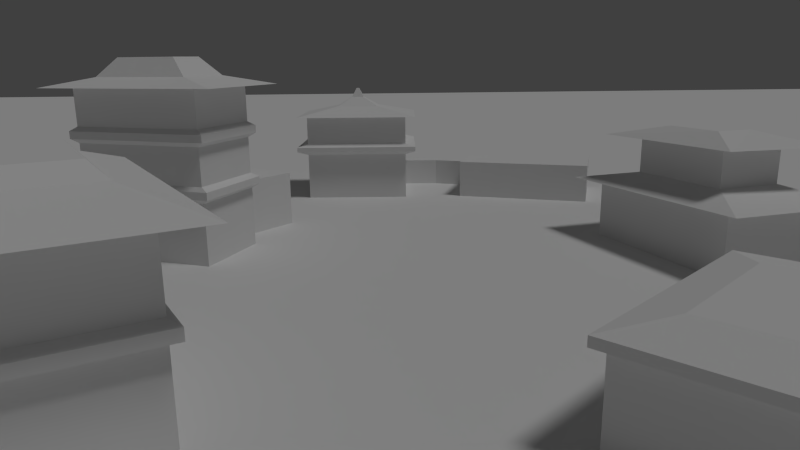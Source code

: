 # Source: village.blend  (saved by Blender 2.65.0; exported with 4.5.12 LTS)
import bpy
from mathutils import Matrix  # noqa: F401  (used for matrix-valued properties, if any)

bpy.ops.wm.read_factory_settings(use_empty=True)
scene = bpy.context.scene
scene.name = 'Scene'

# ---- collections
col_collection_1 = bpy.data.collections.new('Collection 1'); scene.collection.children.link(col_collection_1)

# ---- materials (node trees are filled in below, after node groups)
mat_house_material = bpy.data.materials.new('House material')
mat_house_material.alpha_threshold = 0.0
mat_house_material.use_transparent_shadow = False
mat_house_material.roughness = 0.5
mat_house_material.line_color = (0.0, 0.0, 0.0, 1.0)

# ---- material node trees

# ---- world
world_world = bpy.data.worlds.new('World'); scene.world = world_world
world_world.color = (0.05088, 0.05088, 0.05088)
world_world.use_sun_shadow = False
world_world.sun_shadow_jitter_overblur = 0.0
world_world.cycles.sampling_method = 'MANUAL'
world_world.cycles.sample_map_resolution = 256

# ---- cameras
cam_camera = bpy.data.cameras.new('Camera')
cam_camera.clip_end = 600.0
cam_camera.lens = 27.0
cam_camera.sensor_width = 32.0
cam_camera.sensor_height = 18.0
cam_camera.ortho_scale = 7.314
cam_camera.dof.focus_distance = 50.0
cam_camera.dof.aperture_fstop = 128.0

# ---- lights
light_lamp = bpy.data.lights.new('Lamp', 'SUN')
light_lamp.transmission_factor = 0.0
light_lamp.cutoff_distance = 30.0
light_lamp.angle = 0.1993
light_lamp.energy = 0.7
light_lamp.shadow_buffer_clip_start = 1.001
light_lamp.shadow_soft_size = 0.1
light_lamp.shadow_cascade_max_distance = 1000.0
light_lamp.cycles.use_multiple_importance_sampling = False

# ---- meshes
me_plane = bpy.data.meshes.new('Plane')
me_plane.from_pydata([(1.0, -1.0, 0.0), (-1.0, -1.0, 0.0), (1.0, 1.0, 0.0), (-1.0, 1.0, 0.0)], [], [(1, 0, 2, 3)])
me_plane.materials.append(mat_house_material)
me_plane.use_remesh_preserve_volume = False
me_plane.use_remesh_preserve_attributes = False
me_plane.use_mirror_vertex_groups = False
me_plane.update()
me_cube_014 = bpy.data.meshes.new('Cube.014')
me_cube_014.from_pydata([(-3.279, 20.85, -1.0), (-3.279, 21.45, -1.0), (0.7207, 21.45, -1.0), (0.7207, 20.85, -1.0), (-3.279, 20.85, 2.0), (-3.279, 21.45, 2.0), (0.7207, 21.45, 2.0), (0.7207, 20.85, 2.0), (5.101, 19.93, -1.0), (4.966, 19.35, -1.0), (5.101, 19.93, 2.0), (4.966, 19.35, 2.0)], [], [(4, 5, 1, 0), (5, 6, 2, 1), (7, 3, 9, 11), (7, 4, 0, 3), (0, 1, 2, 3), (7, 6, 5, 4), (10, 11, 9, 8), (2, 6, 10, 8), (3, 2, 8, 9), (6, 7, 11, 10)])
me_cube_014.use_remesh_preserve_volume = False
me_cube_014.use_remesh_preserve_attributes = False
me_cube_014.use_mirror_vertex_groups = False
me_cube_014.update()
me_cube_013 = bpy.data.meshes.new('Cube.013')
me_cube_013.from_pydata([(-10.0, -1.0, -1.0), (-10.0, 8.0, -1.0), (1.0, 8.0, -1.0), (1.0, -1.0, -1.0), (-10.0, -1.0, 4.0), (-10.0, 8.0, 4.0), (1.0, 8.0, 4.0), (1.0, -1.0, 4.0), (-11.1, -1.9, 4.4), (-11.1, 8.9, 4.4), (2.1, 8.9, 4.4), (2.1, -1.9, 4.4), (-11.1, -1.9, 4.9), (-11.1, 8.9, 4.9), (2.1, 8.9, 4.9), (2.1, -1.9, 4.9), (-10.0, -1.1, 5.2), (-10.0, 7.9, 5.2), (1.0, 7.9, 5.2), (1.0, -1.1, 5.2), (-10.0, -1.1, 8.2), (-10.0, 7.9, 8.2), (1.0, 7.9, 8.2), (1.0, -1.1, 8.2), (-11.1, -2.0, 8.2), (-11.1, 8.8, 8.2), (2.1, 8.8, 8.2), (2.1, -2.0, 8.2), (-6.799, 1.519, 9.2), (-6.799, 5.281, 9.2), (-2.201, 5.281, 9.2), (-2.201, 1.519, 9.2), (-5.153, 2.866, 10.2), (-5.153, 3.934, 10.2), (-3.847, 3.934, 10.2), (-3.847, 2.866, 10.2), (-4.655, 3.273, 11.2), (-4.655, 3.527, 11.2), (-4.345, 3.527, 11.2), (-4.345, 3.273, 11.2)], [], [(4, 5, 1, 0), (5, 6, 2, 1), (6, 7, 3, 2), (7, 4, 0, 3), (0, 1, 2, 3), (6, 5, 9, 10), (8, 11, 15, 12), (4, 7, 11, 8), (7, 6, 10, 11), (5, 4, 8, 9), (12, 15, 19, 16), (9, 8, 12, 13), (10, 9, 13, 14), (11, 10, 14, 15), (19, 18, 22, 23), (13, 12, 16, 17), (14, 13, 17, 18), (15, 14, 18, 19), (22, 21, 25, 26), (16, 19, 23, 20), (17, 16, 20, 21), (18, 17, 21, 22), (26, 25, 29, 30), (23, 22, 26, 27), (20, 23, 27, 24), (21, 20, 24, 25), (29, 28, 32, 33), (27, 26, 30, 31), (24, 27, 31, 28), (25, 24, 28, 29), (32, 35, 39, 36), (30, 29, 33, 34), (31, 30, 34, 35), (28, 31, 35, 32), (39, 38, 37, 36), (33, 32, 36, 37), (34, 33, 37, 38), (35, 34, 38, 39)])
me_cube_013.materials.append(mat_house_material)
me_cube_013.use_remesh_preserve_volume = False
me_cube_013.use_remesh_preserve_attributes = False
me_cube_013.use_mirror_vertex_groups = False
me_cube_013.update()
me_cube_012 = bpy.data.meshes.new('Cube.012')
me_cube_012.from_pydata([(-13.0, -1.0, -1.0), (-13.0, 8.0, -1.0), (1.0, 8.0, -1.0), (1.0, -1.0, -1.0), (-13.0, -1.0, 3.0), (-13.0, 8.0, 3.0), (1.0, 8.0, 3.0), (1.0, -1.0, 3.0)], [], [(4, 5, 1, 0), (5, 6, 2, 1), (6, 7, 3, 2), (7, 4, 0, 3), (0, 1, 2, 3), (7, 6, 5, 4)])
me_cube_012.use_remesh_preserve_volume = False
me_cube_012.use_remesh_preserve_attributes = False
me_cube_012.use_mirror_vertex_groups = False
me_cube_012.update()
me_cube_011 = bpy.data.meshes.new('Cube.011')
me_cube_011.from_pydata([(-13.0, -1.0, -1.0), (-13.0, 8.0, -1.0), (1.0, 8.0, -1.0), (1.0, -1.0, -1.0), (-13.0, -1.0, 4.0), (-13.0, 8.0, 4.0), (1.0, 8.0, 4.0), (1.0, -1.0, 4.0), (-15.15, -2.379, 4.0), (-14.58, 9.017, 4.0), (3.146, 9.379, 4.0), (2.582, -2.017, 4.0), (-10.33, 0.7171, 5.0), (-10.33, 6.283, 5.0), (-1.671, 6.283, 5.0), (-1.671, 0.7171, 5.0), (-10.33, 0.7171, 8.0), (-10.33, 6.283, 8.0), (-1.671, 6.283, 8.0), (-1.671, 0.7171, 8.0), (-12.95, -0.9663, 8.0), (-11.94, 7.319, 8.0), (0.9475, 7.966, 8.0), (-0.05867, -0.3194, 8.0), (-8.47, 1.912, 9.0), (-8.47, 5.088, 9.0), (-3.53, 5.088, 9.0), (-3.53, 1.912, 9.0)], [], [(4, 5, 1, 0), (5, 6, 2, 1), (6, 7, 3, 2), (7, 4, 0, 3), (0, 1, 2, 3), (4, 7, 11, 8), (9, 8, 12, 13), (7, 6, 10, 11), (5, 4, 8, 9), (6, 5, 9, 10), (12, 15, 19, 16), (10, 9, 13, 14), (11, 10, 14, 15), (8, 11, 15, 12), (19, 18, 22, 23), (13, 12, 16, 17), (14, 13, 17, 18), (15, 14, 18, 19), (22, 21, 25, 26), (16, 19, 23, 20), (17, 16, 20, 21), (18, 17, 21, 22), (27, 26, 25, 24), (23, 22, 26, 27), (20, 23, 27, 24), (21, 20, 24, 25)])
me_cube_011.use_remesh_preserve_volume = False
me_cube_011.use_remesh_preserve_attributes = False
me_cube_011.use_mirror_vertex_groups = False
me_cube_011.update()
me_cube_010 = bpy.data.meshes.new('Cube.010')
me_cube_010.from_pydata([(-10.0, -1.0, -1.0), (-10.0, 6.0, -1.0), (-5.0, 6.0, -1.0), (-5.0, -1.0, -1.0), (-10.0, -1.0, 4.0), (-10.0, 6.0, 4.0), (-5.0, 6.0, 4.0), (-5.0, -1.0, 4.0)], [], [(4, 5, 1, 0), (5, 6, 2, 1), (6, 7, 3, 2), (7, 4, 0, 3), (0, 1, 2, 3), (7, 6, 5, 4)])
me_cube_010.materials.append(mat_house_material)
me_cube_010.use_remesh_preserve_volume = False
me_cube_010.use_remesh_preserve_attributes = False
me_cube_010.use_mirror_vertex_groups = False
me_cube_010.update()
me_cube_009 = bpy.data.meshes.new('Cube.009')
me_cube_009.from_pydata([(-10.0, -1.0, -1.0), (-10.0, 6.0, -1.0), (1.0, 6.0, -1.0), (1.0, -1.0, -1.0), (-10.0, -1.0, 4.0), (-10.0, 6.0, 4.0), (1.0, 6.0, 4.0), (1.0, -1.0, 4.0), (-10.55, -1.35, 4.35), (-10.55, 6.35, 4.35), (1.55, 6.35, 4.35), (1.55, -1.35, 4.35), (-10.55, -1.35, 4.95), (-10.55, 6.35, 4.95), (1.55, 6.35, 4.95), (1.55, -1.35, 4.95), (-10.0, -1.1, 5.3), (-10.0, 5.9, 5.3), (1.0, 5.9, 5.3), (1.0, -1.1, 5.3), (-10.0, -1.1, 8.3), (-10.0, 5.9, 8.3), (1.0, 5.9, 8.3), (1.0, -1.1, 8.3), (-10.55, -1.45, 8.65), (-10.55, 6.25, 8.65), (1.55, 6.25, 8.65), (1.55, -1.45, 8.65), (-10.55, -1.45, 9.25), (-10.55, 6.25, 9.25), (1.55, 6.25, 9.25), (1.55, -1.45, 9.25), (-10.0, -1.1, 9.6), (-10.0, 5.9, 9.6), (1.0, 5.9, 9.6), (1.0, -1.1, 9.6), (-10.0, -1.1, 12.6), (-10.0, 5.9, 12.6), (1.0, 5.9, 12.6), (1.0, -1.1, 12.6), (-12.2, -2.498, 12.6), (-12.2, 7.298, 12.6), (3.197, 7.298, 12.6), (3.197, -2.498, 12.6), (-8.535, -0.1675, 13.36), (-8.535, 4.968, 13.36), (-0.4653, 4.968, 13.36), (-0.4653, -0.1675, 13.36), (-7.067, 0.7663, 14.84), (-7.067, 4.034, 14.84), (-1.933, 4.034, 14.84), (-1.933, 0.7663, 14.84)], [], [(4, 5, 1, 0), (5, 6, 2, 1), (6, 7, 3, 2), (7, 4, 0, 3), (0, 1, 2, 3), (4, 7, 11, 8), (10, 9, 13, 14), (7, 6, 10, 11), (5, 4, 8, 9), (6, 5, 9, 10), (14, 13, 17, 18), (11, 10, 14, 15), (8, 11, 15, 12), (9, 8, 12, 13), (17, 16, 20, 21), (15, 14, 18, 19), (12, 15, 19, 16), (13, 12, 16, 17), (20, 23, 27, 24), (18, 17, 21, 22), (19, 18, 22, 23), (16, 19, 23, 20), (27, 26, 30, 31), (21, 20, 24, 25), (22, 21, 25, 26), (23, 22, 26, 27), (31, 30, 34, 35), (24, 27, 31, 28), (25, 24, 28, 29), (26, 25, 29, 30), (34, 33, 37, 38), (28, 31, 35, 32), (29, 28, 32, 33), (30, 29, 33, 34), (37, 36, 40, 41), (35, 34, 38, 39), (32, 35, 39, 36), (33, 32, 36, 37), (40, 43, 47, 44), (38, 37, 41, 42), (39, 38, 42, 43), (36, 39, 43, 40), (44, 47, 51, 48), (41, 40, 44, 45), (42, 41, 45, 46), (43, 42, 46, 47), (51, 50, 49, 48), (45, 44, 48, 49), (46, 45, 49, 50), (47, 46, 50, 51)])
me_cube_009.materials.append(mat_house_material)
me_cube_009.use_remesh_preserve_volume = False
me_cube_009.use_remesh_preserve_attributes = False
me_cube_009.use_mirror_vertex_groups = False
me_cube_009.update()
me_cube_008 = bpy.data.meshes.new('Cube.008')
me_cube_008.from_pydata([(-13.0, -1.0, -1.0), (-13.0, 8.0, -1.0), (1.0, 8.0, -1.0), (1.0, -1.0, -1.0), (-13.0, -1.0, 4.0), (-13.0, 8.0, 4.0), (1.0, 8.0, 4.0), (1.0, -1.0, 4.0), (-13.7, -1.45, 4.25), (-13.7, 8.45, 4.25), (1.7, 8.45, 4.25), (1.7, -1.45, 4.25), (-13.7, -1.45, 4.85), (-13.7, 8.45, 4.85), (1.7, 8.45, 4.85), (1.7, -1.45, 4.85), (-13.0, -1.0, 5.1), (-13.0, 8.0, 5.1), (1.0, 8.0, 5.1), (1.0, -1.0, 5.1), (-13.0, -1.0, 9.1), (-13.0, 8.0, 9.1), (1.0, 8.0, 9.1), (1.0, -1.0, 9.1), (-15.8, -2.8, 9.1), (-15.8, 9.8, 9.1), (3.8, 9.8, 9.1), (3.8, -2.8, 9.1), (-11.26, 0.1202, 10.22), (-11.26, 6.88, 10.22), (-0.7426, 6.88, 10.22), (-0.7426, 0.1202, 10.22), (-10.15, 0.8349, 10.98), (-10.15, 6.165, 10.98), (-1.854, 6.165, 10.98), (-1.854, 0.8349, 10.98)], [], [(4, 5, 1, 0), (5, 6, 2, 1), (6, 7, 3, 2), (7, 4, 0, 3), (0, 1, 2, 3), (4, 7, 11, 8), (9, 8, 12, 13), (7, 6, 10, 11), (5, 4, 8, 9), (6, 5, 9, 10), (12, 15, 19, 16), (10, 9, 13, 14), (11, 10, 14, 15), (8, 11, 15, 12), (18, 17, 21, 22), (13, 12, 16, 17), (14, 13, 17, 18), (15, 14, 18, 19), (21, 20, 24, 25), (19, 18, 22, 23), (16, 19, 23, 20), (17, 16, 20, 21), (24, 27, 31, 28), (22, 21, 25, 26), (23, 22, 26, 27), (20, 23, 27, 24), (31, 30, 34, 35), (25, 24, 28, 29), (26, 25, 29, 30), (27, 26, 30, 31), (35, 34, 33, 32), (28, 31, 35, 32), (29, 28, 32, 33), (30, 29, 33, 34)])
me_cube_008.materials.append(mat_house_material)
me_cube_008.use_remesh_preserve_volume = False
me_cube_008.use_remesh_preserve_attributes = False
me_cube_008.use_mirror_vertex_groups = False
me_cube_008.update()
me_cube_007 = bpy.data.meshes.new('Cube.007')
me_cube_007.from_pydata([(-13.0, -1.0, -1.0), (-13.0, 8.0, -1.0), (1.0, 8.0, -1.0), (1.0, -1.0, -1.0), (-13.0, -1.0, 4.0), (-13.0, 8.0, 4.0), (1.0, 8.0, 4.0), (1.0, -1.0, 4.0), (-13.7, -1.45, 3.95), (-13.7, 8.45, 3.95), (1.7, 8.45, 3.95), (1.7, -1.45, 3.95), (-13.7, -1.45, 4.45), (-13.7, 8.45, 4.45), (1.7, 8.45, 4.45), (1.7, -1.45, 4.45), (-10.47, 0.5377, 5.0), (-10.47, 6.133, 5.0), (-1.762, 6.133, 5.0), (-1.762, 0.5377, 5.0)], [], [(4, 5, 1, 0), (5, 6, 2, 1), (6, 7, 3, 2), (7, 4, 0, 3), (0, 1, 2, 3), (4, 7, 11, 8), (11, 10, 14, 15), (7, 6, 10, 11), (5, 4, 8, 9), (6, 5, 9, 10), (14, 13, 17, 18), (8, 11, 15, 12), (9, 8, 12, 13), (10, 9, 13, 14), (19, 18, 17, 16), (15, 14, 18, 19), (12, 15, 19, 16), (13, 12, 16, 17)])
me_cube_007.materials.append(mat_house_material)
me_cube_007.use_remesh_preserve_volume = False
me_cube_007.use_remesh_preserve_attributes = False
me_cube_007.use_mirror_vertex_groups = False
me_cube_007.update()

# ---- objects
ob_plane = bpy.data.objects.new('Plane', me_plane)
ob_cube_007 = bpy.data.objects.new('Cube.007', me_cube_014)
ob_cube_001 = bpy.data.objects.new('Cube.001', me_cube_013)
ob_cube_002 = bpy.data.objects.new('Cube.002', me_cube_012)
ob_cube_006 = bpy.data.objects.new('Cube.006', me_cube_011)
ob_cube_005 = bpy.data.objects.new('Cube.005', me_cube_010)
ob_cube_003 = bpy.data.objects.new('Cube.003', me_cube_009)
ob_cube_004 = bpy.data.objects.new('Cube.004', me_cube_008)
ob_cube = bpy.data.objects.new('Cube', me_cube_007)
ob_lamp = bpy.data.objects.new('Lamp', light_lamp)
ob_camera = bpy.data.objects.new('Camera', cam_camera)

# ---- transforms, parenting, visibility, modifiers, constraints
ob_plane.location = (11.37, -5.358, 0.05411)
ob_plane.scale = (-253.7, -253.7, -253.7)
ob_plane.lineart.crease_threshold = 0.0
ob_cube_007.location = (3.604, 1.575, 1.0)
ob_cube_007.lineart.crease_threshold = 0.0
ob_cube_001.location = (-0.5669, 15.01, 1.0)
ob_cube_001.lineart.crease_threshold = 0.0
ob_cube_002.location = (19.39, 11.54, 1.0)
ob_cube_002.rotation_euler = (0.0, -0.0, -0.2828)
ob_cube_002.lineart.crease_threshold = 0.0
ob_cube_006.location = (23.14, -15.48, 1.0)
ob_cube_006.rotation_euler = (0.0, -0.0, -1.209)
ob_cube_006.lineart.crease_threshold = 0.0
ob_cube_005.location = (-10.23, -6.023, 1.0)
ob_cube_005.rotation_euler = (0.0, -0.0, -0.63)
ob_cube_005.lineart.crease_threshold = 0.0
ob_cube_003.location = (-15.57, -11.05, 1.0)
ob_cube_003.rotation_euler = (0.0, -0.0, -0.3224)
ob_cube_003.lineart.crease_threshold = 0.0
ob_cube_004.location = (-16.25, -41.47, 1.0)
ob_cube_004.rotation_euler = (0.0, -0.0, -1.02)
ob_cube_004.lineart.crease_threshold = 0.0
ob_cube.location = (22.54, -34.62, 1.0)
ob_cube.rotation_euler = (0.0, -0.0, 0.806)
ob_cube.lineart.crease_threshold = 0.0
ob_lamp.location = (21.81, -21.46, 29.04)
ob_lamp.rotation_euler = (6.634, -0.2966, 1.755)
ob_lamp.scale = (5.78, 5.78, 5.78)
ob_lamp.lock_rotations_4d = False
ob_lamp.empty_display_type = 'ARROWS'
ob_lamp.color = (0.0, 0.0, 0.0, 0.0)
ob_lamp.lineart.crease_threshold = 0.0
ob_camera.location = (0.1122, -62.15, 15.57)
ob_camera.rotation_euler = (1.328, 0.01049, 0.002642)
ob_camera.scale = (40.71, 40.71, 40.71)
ob_camera.lock_rotations_4d = False
ob_camera.empty_display_type = 'ARROWS'
ob_camera.color = (0.0, 0.0, 0.0, 0.0)
ob_camera.display_type = 'WIRE'
ob_camera.lineart.crease_threshold = 0.0

# ---- collection membership
col_collection_1.objects.link(ob_plane)
col_collection_1.objects.link(ob_cube_007)
col_collection_1.objects.link(ob_cube_001)
col_collection_1.objects.link(ob_cube_002)
col_collection_1.objects.link(ob_cube_006)
col_collection_1.objects.link(ob_cube_005)
col_collection_1.objects.link(ob_cube_003)
col_collection_1.objects.link(ob_cube_004)
col_collection_1.objects.link(ob_cube)
col_collection_1.objects.link(ob_lamp)
col_collection_1.objects.link(ob_camera)

# ---- scene / render settings (as saved in the file)
scene.camera = ob_camera
scene.frame_start = 1; scene.frame_end = 250; scene.frame_set(9)
scene.render.engine = 'BLENDER_EEVEE_NEXT'
scene.render.image_settings.color_mode = 'RGB'
scene.render.image_settings.compression = 90
scene.render.dither_intensity = 0.0
scene.render.bake_margin = 2
scene.render.bake_bias = 0.0
scene.cycles.use_denoising = False
scene.cycles.samples = 10
scene.cycles.sampling_pattern = 'TABULATED_SOBOL'
scene.cycles.light_sampling_threshold = 0.0
scene.cycles.use_adaptive_sampling = False
scene.cycles.use_light_tree = False
scene.cycles.blur_glossy = 0.0
scene.cycles.volume_bounces = 1
scene.cycles.pixel_filter_type = 'GAUSSIAN'
scene.cycles.sample_clamp_indirect = 0.0
scene.view_settings.view_transform = 'Standard'
bpy.context.view_layer.update()
